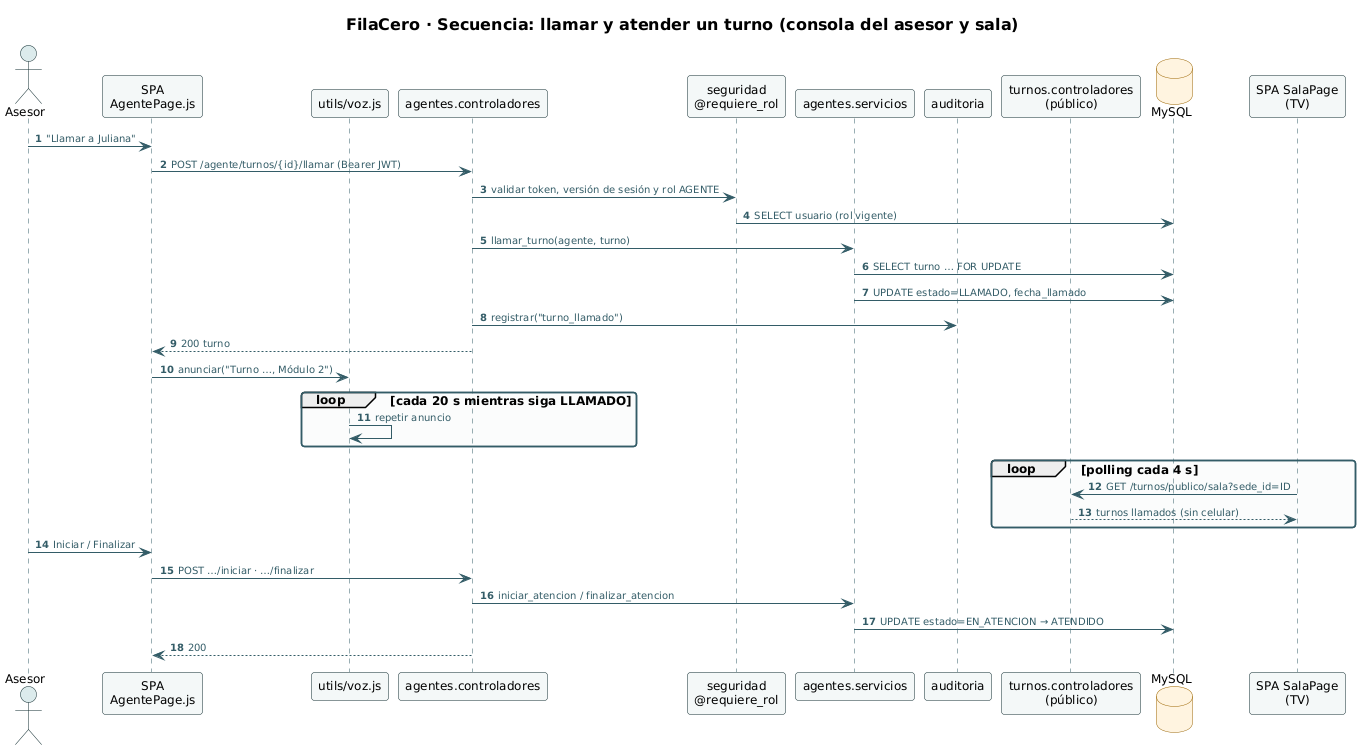

The diagram above was rendered by PlantUML. Its source (embedded in the PNG):
@startuml secuencia-atencion
!include _estilo.iuml
title FilaCero · Secuencia: llamar y atender un turno (consola del asesor y sala)
autonumber
actor Asesor
participant "SPA\nAgentePage.js" as SPA
participant "utils/voz.js" as V
participant "agentes.controladores" as C
participant "seguridad\n@requiere_rol" as SG
participant "agentes.servicios" as S
participant "auditoria" as AU
participant "turnos.controladores\n(público)" as TC
database "MySQL" as DB
participant "SPA SalaPage\n(TV)" as TV

Asesor -> SPA : "Llamar a Juliana"
SPA -> C : POST /agente/turnos/{id}/llamar (Bearer JWT)
C -> SG : validar token, versión de sesión y rol AGENTE
SG -> DB : SELECT usuario (rol vigente)
C -> S : llamar_turno(agente, turno)
S -> DB : SELECT turno … FOR UPDATE
S -> DB : UPDATE estado=LLAMADO, fecha_llamado
C -> AU : registrar("turno_llamado")
C --> SPA : 200 turno
SPA -> V : anunciar("Turno …, Módulo 2")
loop cada 20 s mientras siga LLAMADO
  V -> V : repetir anuncio
end
loop polling cada 4 s
  TV -> TC : GET /turnos/publico/sala?sede_id=ID
  TC --> TV : turnos llamados (sin celular)
end
Asesor -> SPA : Iniciar / Finalizar
SPA -> C : POST …/iniciar · …/finalizar
C -> S : iniciar_atencion / finalizar_atencion
S -> DB : UPDATE estado=EN_ATENCION → ATENDIDO
C --> SPA : 200
@enduml